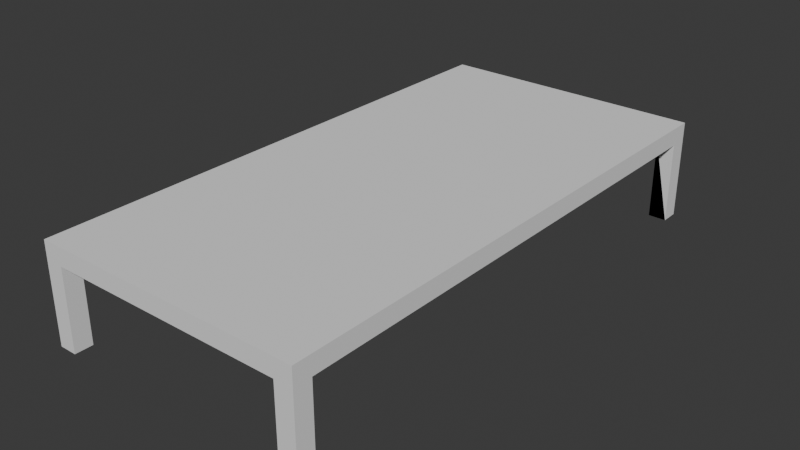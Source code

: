 # Source: table.blend  (saved by Blender 4.1.24; exported with 4.5.12 LTS)
import bpy
from mathutils import Matrix  # noqa: F401  (used for matrix-valued properties, if any)

bpy.ops.wm.read_factory_settings(use_empty=True)
scene = bpy.context.scene
scene.name = 'Scene'

# ---- collections
col_collection = bpy.data.collections.new('Collection'); scene.collection.children.link(col_collection)

# ---- world
world_world = bpy.data.worlds.new('World'); scene.world = world_world
world_world.use_nodes = True; world_world.node_tree.nodes.clear()
_N = world_world.node_tree.nodes; _L = world_world.node_tree.links
n0 = _N.new('ShaderNodeOutputWorld'); n0.name = 'World Output'; n0.location = (300, 300)
n1 = _N.new('ShaderNodeBackground'); n1.name = 'Background'; n1.location = (10, 300)
n1.inputs[0].default_value = (0.05088, 0.05088, 0.05088, 1.0)
_L.new(n1.outputs[0], n0.inputs[0])
n0.is_active_output = True
world_world.color = (0.05088, 0.05088, 0.05088)
world_world.use_sun_shadow = False
world_world.sun_shadow_jitter_overblur = 0.0

# ---- meshes
me_cube_001 = bpy.data.meshes.new('Cube.001')
me_cube_001.from_pydata([(-1.0, -1.0, -1.0), (-1.0, -1.0, 1.0), (-1.0, 1.0, -1.0), (-1.0, 1.0, 1.0), (1.0, -1.0, -1.0), (1.0, -1.0, 1.0), (1.0, 1.0, -1.0), (1.0, 1.0, 1.0)], [], [(0, 1, 3, 2), (2, 3, 7, 6), (6, 7, 5, 4), (4, 5, 1, 0), (2, 6, 4, 0), (7, 3, 1, 5)])
_uv = me_cube_001.uv_layers.new(name='UVMap')
_uv.uv.foreach_set('vector', [0.375, 0.0, 0.625, 0.0, 0.625, 0.25, 0.375, 0.25, 0.375, 0.25, 0.625, 0.25, 0.625, 0.5, 0.375, 0.5, 0.375, 0.5, 0.625, 0.5, 0.625, 0.75, 0.375, 0.75, 0.375, 0.75, 0.625, 0.75, 0.625, 1.0, 0.375, 1.0, 0.125, 0.5, 0.375, 0.5, 0.375, 0.75, 0.125, 0.75, 0.625, 0.5, 0.875, 0.5, 0.875, 0.75, 0.625, 0.75])
me_cube_001.update()
me_cube_002 = bpy.data.meshes.new('Cube.002')
me_cube_002.from_pydata([(-45.0, 19.0, -1.0), (-45.0, 19.0, 0.8), (-45.0, 21.0, -1.0), (-45.0, 21.0, 0.8), (-43.0, 19.0, -1.0), (-43.0, 19.0, 0.8), (-43.0, 21.0, -1.0), (-43.0, 21.0, 0.8), (-17.0, 19.0, -1.0), (-17.0, 19.0, 0.8), (-17.0, 21.0, -1.0), (-17.0, 21.0, 0.8), (-15.0, 19.0, -1.0), (-15.0, 19.0, 0.8), (-15.0, 21.0, -1.0), (-15.0, 21.0, 0.8), (-45.0, 77.0, -1.0), (-45.0, 77.0, 0.8), (-45.0, 79.0, -1.0), (-45.0, 79.0, 0.8), (-43.0, 77.0, -1.0), (-43.0, 77.0, 0.8), (-43.0, 79.0, -1.0), (-43.0, 79.0, 0.8), (-17.0, 77.0, -1.0), (-17.0, 77.0, 0.8), (-17.0, 79.0, -1.0), (-17.0, 79.0, 0.8), (-15.0, 77.0, -1.0), (-15.0, 77.0, 0.8), (-15.0, 79.0, -1.0), (-15.0, 79.0, 0.8)], [], [(0, 1, 3, 2), (2, 3, 7, 6), (6, 7, 5, 4), (4, 5, 1, 0), (2, 6, 4, 0), (7, 3, 1, 5), (8, 9, 11, 10), (10, 11, 15, 14), (14, 15, 13, 12), (12, 13, 9, 8), (10, 14, 12, 8), (15, 11, 9, 13), (16, 17, 19, 18), (18, 19, 23, 22), (22, 23, 21, 20), (20, 21, 17, 16), (18, 22, 20, 16), (23, 19, 17, 21), (24, 25, 27, 26), (26, 27, 31, 30), (30, 31, 29, 28), (28, 29, 25, 24), (26, 30, 28, 24), (31, 27, 25, 29), (24, 25, 26, 27, 31, 30, 29, 28)])
_uv = me_cube_002.uv_layers.new(name='UVMap')
_uv.uv.foreach_set('vector', [0.375, 0.0, 0.625, 0.0, 0.625, 0.25, 0.375, 0.25, 0.375, 0.25, 0.625, 0.25, 0.625, 0.5, 0.375, 0.5, 0.375, 0.5, 0.625, 0.5, 0.625, 0.75, 0.375, 0.75, 0.375, 0.75, 0.625, 0.75, 0.625, 1.0, 0.375, 1.0, 0.125, 0.5, 0.375, 0.5, 0.375, 0.75, 0.125, 0.75, 0.625, 0.5, 0.875, 0.5, 0.875, 0.75, 0.625, 0.75, 0.375, 0.0, 0.625, 0.0, 0.625, 0.25, 0.375, 0.25, 0.375, 0.25, 0.625, 0.25, 0.625, 0.5, 0.375, 0.5, 0.375, 0.5, 0.625, 0.5, 0.625, 0.75, 0.375, 0.75, 0.375, 0.75, 0.625, 0.75, 0.625, 1.0, 0.375, 1.0, 0.125, 0.5, 0.375, 0.5, 0.375, 0.75, 0.125, 0.75, 0.625, 0.5, 0.875, 0.5, 0.875, 0.75, 0.625, 0.75, 0.375, 0.0, 0.625, 0.0, 0.625, 0.25, 0.375, 0.25, 0.375, 0.25, 0.625, 0.25, 0.625, 0.5, 0.375, 0.5, 0.375, 0.5, 0.625, 0.5, 0.625, 0.75, 0.375, 0.75, 0.375, 0.75, 0.625, 0.75, 0.625, 1.0, 0.375, 1.0, 0.125, 0.5, 0.375, 0.5, 0.375, 0.75, 0.125, 0.75, 0.625, 0.5, 0.875, 0.5, 0.875, 0.75, 0.625, 0.75, 0.375, 0.0, 0.625, 0.0, 0.625, 0.25, 0.375, 0.25, 0.375, 0.25, 0.625, 0.25, 0.625, 0.5, 0.375, 0.5, 0.375, 0.5, 0.625, 0.5, 0.625, 0.75, 0.375, 0.75, 0.375, 0.75, 0.625, 0.75, 0.625, 1.0, 0.375, 1.0, 0.125, 0.5, 0.375, 0.5, 0.375, 0.75, 0.125, 0.75, 0.625, 0.5, 0.875, 0.5, 0.875, 0.75, 0.625, 0.75, 0.375, 0.0, 0.625, 0.0, 0.375, 0.25, 0.625, 0.25, 0.625, 0.5, 0.375, 0.5, 0.625, 0.75, 0.375, 0.75])
me_cube_002.update()

# ---- objects
ob_cube = bpy.data.objects.new('Cube', me_cube_001)
ob_cube_001 = bpy.data.objects.new('Cube.001', me_cube_002)

# ---- transforms, parenting, visibility, modifiers, constraints
ob_cube.location = (0.0, 0.0, 1.0)
ob_cube.scale = (1.5, 3.0, 0.1)
ob_cube_001.location = (3.0, -4.9, 0.5)
ob_cube_001.scale = (0.1, 0.1, 0.5)

# ---- collection membership
col_collection.objects.link(ob_cube)
col_collection.objects.link(ob_cube_001)

# ---- scene / render settings (as saved in the file)
scene.frame_start = 1; scene.frame_end = 250; scene.frame_set(1)
scene.render.engine = 'BLENDER_EEVEE_NEXT'
scene.cycles.sampling_pattern = 'TABULATED_SOBOL'
scene.eevee.ray_tracing_options.trace_max_roughness = 0.0
bpy.context.view_layer.update()

# ---- added for rendering (the .blend has no active camera and no usable light): camera, sun
cam_auto = bpy.data.cameras.new('AutoCamera')
cam_auto.lens = 50.0
cam_auto.sensor_width = 36.0
cam_auto.clip_end = 1000.0
ob_auto_camera = bpy.data.objects.new('AutoCamera', cam_auto)
scene.collection.objects.link(ob_auto_camera)
ob_auto_camera.location = (6.28949, -7.54738, 5.58159)
ob_auto_camera.rotation_euler = (1.09748, -7.21219e-08, 0.694738)
scene.camera = ob_auto_camera
light_auto_sun = bpy.data.lights.new('AutoSun', 'SUN')
light_auto_sun.energy = 3.0
light_auto_sun.angle = 0.0523599
ob_auto_sun = bpy.data.objects.new('AutoSun', light_auto_sun)
scene.collection.objects.link(ob_auto_sun)
ob_auto_sun.rotation_euler = (0.872665, 0.174533, 0.523599)
bpy.context.view_layer.update()

